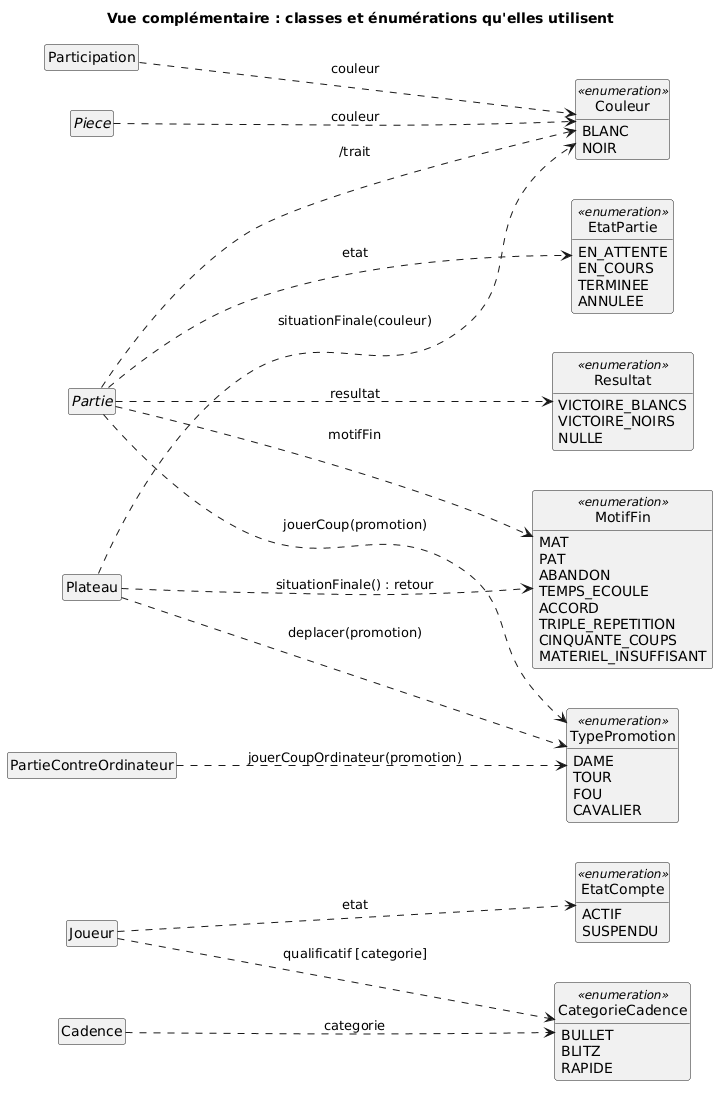

The diagram above was rendered by PlantUML. Its source (embedded in the PNG):
@startuml
' Vue complémentaire du modèle du domaine (jalons J2 et J3) : quelles classes
' utilisent quelles énumérations. Un modèle, plusieurs diagrammes (cours, §1.5) :
' les classes n'y montrent que leur nom ; leur contenu est dans classes-domaine.puml.
' Dépendance (flèche pointillée, cours figure 9) : la classe utilise l'énumération
' comme type d'attribut, de paramètre, de retour ou de qualificatif. L'étiquette
' indique où. Pas d'association : une valeur d'énumération n'est pas un objet.

title Vue complémentaire : classes et énumérations qu'elles utilisent

left to right direction
hide circle
hide empty members
skinparam classAttributeIconSize 0
skinparam nodesep 40
skinparam ranksep 140

class Joueur
abstract class Partie
class PartieContreOrdinateur
class Participation
class Cadence
class Plateau
abstract class Piece

enum EtatCompte <<enumeration>> {
  ACTIF
  SUSPENDU
}
enum EtatPartie <<enumeration>> {
  EN_ATTENTE
  EN_COURS
  TERMINEE
  ANNULEE
}
enum Resultat <<enumeration>> {
  VICTOIRE_BLANCS
  VICTOIRE_NOIRS
  NULLE
}
enum MotifFin <<enumeration>> {
  MAT
  PAT
  ABANDON
  TEMPS_ECOULE
  ACCORD
  TRIPLE_REPETITION
  CINQUANTE_COUPS
  MATERIEL_INSUFFISANT
}
enum Couleur <<enumeration>> {
  BLANC
  NOIR
}
enum CategorieCadence <<enumeration>> {
  BULLET
  BLITZ
  RAPIDE
}
enum TypePromotion <<enumeration>> {
  DAME
  TOUR
  FOU
  CAVALIER
}

Joueur ..> EtatCompte : etat
Joueur ..> CategorieCadence : qualificatif [categorie]
Cadence ..> CategorieCadence : categorie
Partie ..> EtatPartie : etat
Partie ..> Resultat : resultat
Partie ..> MotifFin : motifFin
Partie ..> Couleur : /trait
Partie ..> TypePromotion : jouerCoup(promotion)
PartieContreOrdinateur ..> TypePromotion : jouerCoupOrdinateur(promotion)
Participation ..> Couleur : couleur
Piece ..> Couleur : couleur
Plateau ..> MotifFin : situationFinale() : retour
Plateau ..> Couleur : situationFinale(couleur)
Plateau ..> TypePromotion : deplacer(promotion)
@enduml